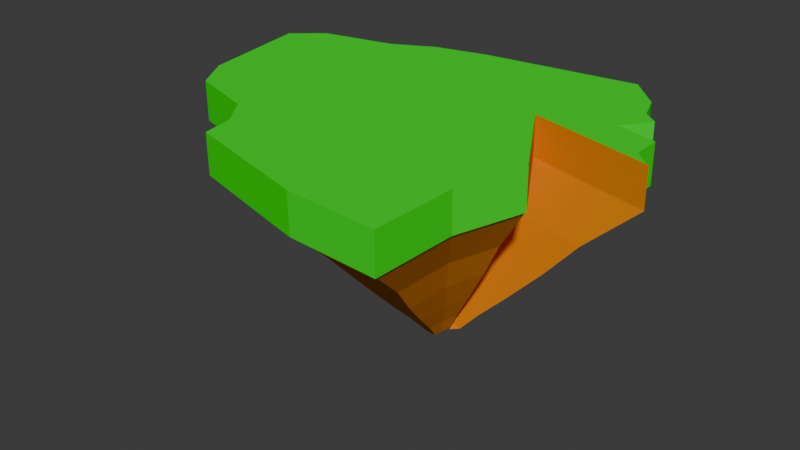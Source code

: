 # Source: genericIsland.blend  (saved by Blender 4.1.24; exported with 4.5.12 LTS)
import bpy
from mathutils import Matrix  # noqa: F401  (used for matrix-valued properties, if any)

bpy.ops.wm.read_factory_settings(use_empty=True)
scene = bpy.context.scene
scene.name = 'Scene'

# ---- collections
col_collection = bpy.data.collections.new('Collection'); scene.collection.children.link(col_collection)

# ---- materials (node trees are filled in below, after node groups)
mat_material_001 = bpy.data.materials.new('Material.001')
mat_material_001.use_transparent_shadow = False
mat_material_001.diffuse_color = (0.003861, 0.8032, 0.01413, 1.0)
mat_material_002 = bpy.data.materials.new('Material.002')
mat_material_002.use_transparent_shadow = False
mat_material_002.diffuse_color = (0.8, 0.2635, 0.005901, 1.0)

# ---- material node trees

# ---- world
world_world = bpy.data.worlds.new('World'); scene.world = world_world
world_world.use_nodes = True; world_world.node_tree.nodes.clear()
_N = world_world.node_tree.nodes; _L = world_world.node_tree.links
n0 = _N.new('ShaderNodeOutputWorld'); n0.name = 'World Output'; n0.location = (300, 300)
n1 = _N.new('ShaderNodeBackground'); n1.name = 'Background'; n1.location = (10, 300)
n1.inputs[0].default_value = (0.05088, 0.05088, 0.05088, 1.0)
_L.new(n1.outputs[0], n0.inputs[0])
n0.is_active_output = True
world_world.color = (0.05088, 0.05088, 0.05088)
world_world.use_sun_shadow = False
world_world.sun_shadow_jitter_overblur = 0.0

# ---- meshes
me_vert_001 = bpy.data.meshes.new('Vert.001')
me_vert_001.from_pydata([(1.78, 0.8618, 0.481), (3.089, -1.331, 0.4573), (2.56, -2.984, 0.4395), (2.492, -5.05, 0.4172), (0.2643, -4.89, 0.4189), (-0.9067, -4.568, 0.4224), (-2.904, -4.017, 0.4283), (-3.042, -3.237, 0.4367), (-3.547, -2.548, 0.4442), (-5.178, -2.02, 0.4499), (-5.706, -1.147, 0.4593), (-6.142, 1.608, 0.489), (-5.407, 2.205, 0.4954), (-3.593, 2.572, 0.4994), (-2.583, 3.077, 0.5049), (-1.297, 3.376, 0.5081), (0.9531, 3.651, 0.511), (2.515, 3.835, 0.513), (3.272, 3.054, 0.5046), (3.502, 2.412, 0.4977), (3.846, 2.136, 0.4947), (3.387, 1.493, 0.4878), (4.351, 1.218, 0.4848), (4.351, 0.5289, 0.4774), (4.834, 0.06965, 0.4724), (3.089, -1.321, -0.5056), (2.56, -2.974, -0.5234), (2.492, -5.04, -0.5457), (0.2643, -4.879, -0.5439), (-0.9067, -4.558, -0.5405), (-2.904, -4.007, -0.5345), (-3.042, -3.226, -0.5261), (-3.547, -2.537, -0.5187), (-5.178, -2.009, -0.513), (-5.706, -1.137, -0.5036), (-6.142, 1.618, -0.4739), (-5.407, 2.215, -0.4674), (-3.593, 2.583, -0.4635), (-2.583, 3.088, -0.458), (-1.297, 3.386, -0.4548), (0.9531, 3.662, -0.4518), (2.515, 3.846, -0.4498), (3.272, 3.065, -0.4583), (3.502, 2.422, -0.4652), (3.846, 2.146, -0.4682), (3.387, 1.504, -0.4751), (4.351, 1.228, -0.4781), (4.351, 0.5392, -0.4855), (4.834, 0.08004, -0.4904), (1.78, 0.8618, 0.5174), (3.089, -1.331, 0.4937), (4.834, 0.06965, 0.5088), (1.78, 0.8722, -0.4455), (3.089, -1.321, -0.4691), (2.56, -2.974, -0.487), (2.492, -5.04, -0.5093), (0.2643, -4.879, -0.5075), (-0.9067, -4.558, -0.5041), (-2.904, -4.007, -0.4981), (-3.042, -3.226, -0.4897), (-3.547, -2.537, -0.4823), (-5.178, -2.009, -0.4766), (-5.706, -1.137, -0.4672), (-6.142, 1.618, -0.4374), (-5.407, 2.215, -0.431), (-3.593, 2.583, -0.427), (-2.583, 3.088, -0.4216), (-1.297, 3.386, -0.4184), (0.9531, 3.662, -0.4154), (2.515, 3.846, -0.4134), (3.272, 3.065, -0.4218), (3.502, 2.422, -0.4288), (3.846, 2.146, -0.4317), (3.387, 1.504, -0.4387), (4.351, 1.228, -0.4416), (4.351, 0.5392, -0.4491), (4.834, 0.08004, -0.454), (1.299, 0.6511, -1.67), (2.247, -0.937, -1.687), (1.864, -2.134, -1.7), (1.814, -3.631, -1.716), (0.2012, -3.515, -1.715), (-0.6469, -3.282, -1.712), (-2.094, -2.883, -1.708), (-2.194, -2.317, -1.702), (-2.559, -1.818, -1.696), (-3.74, -1.436, -1.692), (-4.123, -0.804, -1.685), (-4.439, 1.192, -1.664), (-3.906, 1.624, -1.659), (-2.593, 1.89, -1.656), (-1.861, 2.256, -1.652), (-0.9296, 2.472, -1.65), (0.7001, 2.672, -1.648), (1.831, 2.805, -1.646), (2.38, 2.239, -1.653), (2.546, 1.774, -1.658), (2.796, 1.574, -1.66), (2.463, 1.108, -1.665), (3.161, 0.9088, -1.667), (3.161, 0.41, -1.672), (3.511, 0.07739, -1.676), (1.002, 0.5166, -2.608), (1.727, -0.6983, -2.621), (1.434, -1.614, -2.631), (1.396, -2.759, -2.643), (0.1623, -2.67, -2.642), (-0.4865, -2.492, -2.64), (-1.593, -2.187, -2.637), (-1.67, -1.754, -2.632), (-1.95, -1.372, -2.628), (-2.853, -1.08, -2.625), (-3.145, -0.5965, -2.62), (-3.387, 0.93, -2.603), (-2.98, 1.261, -2.6), (-1.975, 1.464, -2.598), (-1.415, 1.744, -2.595), (-0.7028, 1.91, -2.593), (0.544, 2.062, -2.591), (1.409, 2.164, -2.59), (1.829, 1.731, -2.595), (1.956, 1.375, -2.599), (2.147, 1.223, -2.6), (1.892, 0.8664, -2.604), (2.427, 0.7138, -2.606), (2.427, 0.3321, -2.61), (2.694, 0.07772, -2.613), (0.6667, 0.3637, -3.572), (1.14, -0.4297, -3.58), (0.9492, -1.028, -3.587), (0.9243, -1.776, -3.595), (0.1183, -1.717, -3.594), (-0.3054, -1.601, -3.593), (-1.028, -1.402, -3.591), (-1.078, -1.119, -3.588), (-1.261, -0.87, -3.585), (-1.851, -0.679, -3.583), (-2.042, -0.3633, -3.579), (-2.2, 0.6337, -3.569), (-1.934, 0.8497, -3.566), (-1.277, 0.9826, -3.565), (-0.9119, 1.165, -3.563), (-0.4466, 1.273, -3.562), (0.3676, 1.373, -3.561), (0.9326, 1.44, -3.56), (1.207, 1.157, -3.563), (1.29, 0.9245, -3.566), (1.414, 0.8248, -3.567), (1.248, 0.5922, -3.569), (1.597, 0.4925, -3.57), (1.597, 0.2432, -3.573), (1.772, 0.07706, -3.575), (0.4072, 0.245, -4.286), (0.6861, -0.2222, -4.291), (0.5735, -0.5744, -4.294), (0.5589, -1.015, -4.299), (0.08432, -0.9804, -4.299), (-0.1652, -0.912, -4.298), (-0.5908, -0.7945, -4.297), (-0.6202, -0.6282, -4.295), (-0.7278, -0.4815, -4.293), (-1.075, -0.369, -4.292), (-1.188, -0.1831, -4.29), (-1.281, 0.404, -4.284), (-1.124, 0.5312, -4.283), (-0.7376, 0.6094, -4.282), (-0.5223, 0.7171, -4.281), (-0.2483, 0.7806, -4.28), (0.2311, 0.8393, -4.279), (0.5638, 0.8785, -4.279), (0.7252, 0.7122, -4.281), (0.7741, 0.5752, -4.282), (0.8475, 0.5165, -4.283), (0.7497, 0.3795, -4.284), (0.9551, 0.3208, -4.285), (0.9551, 0.174, -4.286), (1.058, 0.07621, -4.287), (0.233, 0.1659, -4.819), (0.3811, -0.0823, -4.822), (0.3214, -0.2694, -4.824), (0.3136, -0.5033, -4.826), (0.06148, -0.4851, -4.826), (-0.07106, -0.4487, -4.825), (-0.2972, -0.3864, -4.825), (-0.3128, -0.298, -4.824), (-0.3699, -0.22, -4.823), (-0.5545, -0.1603, -4.822), (-0.6142, -0.06151, -4.821), (-0.6636, 0.2503, -4.818), (-0.5804, 0.3179, -4.817), (-0.3751, 0.3595, -4.817), (-0.2608, 0.4167, -4.816), (-0.1152, 0.4504, -4.816), (0.1394, 0.4816, -4.815), (0.3162, 0.5024, -4.815), (0.4019, 0.4141, -4.816), (0.4279, 0.3413, -4.817), (0.4669, 0.3101, -4.817), (0.4149, 0.2373, -4.818), (0.5241, 0.2062, -4.818), (0.5241, 0.1282, -4.819), (0.5787, 0.07622, -4.82), (0.0356, 0.07248, -5.076), (0.0356, 0.07248, -5.076), (0.0356, 0.07248, -5.076), (0.0356, 0.07248, -5.076), (0.0356, 0.07248, -5.076), (0.0356, 0.07248, -5.076), (0.0356, 0.07248, -5.076), (0.0356, 0.07248, -5.076), (0.0356, 0.07248, -5.076), (0.0356, 0.07248, -5.076), (0.0356, 0.07248, -5.076), (0.0356, 0.07248, -5.076), (0.0356, 0.07248, -5.076), (0.0356, 0.07248, -5.076), (0.0356, 0.07248, -5.076), (0.0356, 0.07248, -5.076), (0.0356, 0.07248, -5.076), (0.0356, 0.07248, -5.076), (0.0356, 0.07248, -5.076), (0.0356, 0.07248, -5.076), (0.0356, 0.07248, -5.076), (0.0356, 0.07248, -5.076), (0.0356, 0.07248, -5.076), (0.0356, 0.07248, -5.076), (0.0356, 0.07248, -5.076)], [], [(0, 24, 23, 22, 21, 20, 19, 18, 17, 16, 15, 14, 13, 12, 11, 10, 9, 8, 7, 6, 5, 4, 3, 2, 1), (10, 34, 33, 9), (3, 27, 26, 2), (18, 42, 41, 17), (11, 35, 34, 10), (4, 28, 27, 3), (19, 43, 42, 18), (12, 36, 35, 11), (5, 29, 28, 4), (20, 44, 43, 19), (13, 37, 36, 12), (6, 30, 29, 5), (21, 45, 44, 20), (14, 38, 37, 13), (7, 31, 30, 6), (22, 46, 45, 21), (15, 39, 38, 14), (8, 32, 31, 7), (23, 47, 46, 22), (16, 40, 39, 15), (9, 33, 32, 8), (24, 48, 47, 23), (2, 26, 25, 1), (17, 41, 40, 16), (74, 99, 98, 73), (49, 52, 76, 51), (50, 53, 52, 49), (86, 111, 110, 85), (53, 78, 77, 52), (67, 92, 91, 66), (60, 85, 84, 59), (75, 100, 99, 74), (68, 93, 92, 67), (61, 86, 85, 60), (76, 101, 100, 75), (54, 79, 78, 53), (69, 94, 93, 68), (62, 87, 86, 61), (52, 77, 101, 76), (55, 80, 79, 54), (70, 95, 94, 69), (63, 88, 87, 62), (56, 81, 80, 55), (71, 96, 95, 70), (64, 89, 88, 63), (57, 82, 81, 56), (72, 97, 96, 71), (65, 90, 89, 64), (58, 83, 82, 57), (73, 98, 97, 72), (66, 91, 90, 65), (59, 84, 83, 58), (113, 138, 137, 112), (101, 126, 125, 100), (79, 104, 103, 78), (94, 119, 118, 93), (87, 112, 111, 86), (77, 102, 126, 101), (80, 105, 104, 79), (95, 120, 119, 94), (88, 113, 112, 87), (81, 106, 105, 80), (96, 121, 120, 95), (89, 114, 113, 88), (82, 107, 106, 81), (97, 122, 121, 96), (90, 115, 114, 89), (83, 108, 107, 82), (98, 123, 122, 97), (91, 116, 115, 90), (84, 109, 108, 83), (99, 124, 123, 98), (92, 117, 116, 91), (85, 110, 109, 84), (100, 125, 124, 99), (78, 103, 102, 77), (93, 118, 117, 92), (147, 172, 171, 146), (106, 131, 130, 105), (121, 146, 145, 120), (114, 139, 138, 113), (107, 132, 131, 106), (122, 147, 146, 121), (115, 140, 139, 114), (108, 133, 132, 107), (123, 148, 147, 122), (116, 141, 140, 115), (109, 134, 133, 108), (124, 149, 148, 123), (117, 142, 141, 116), (110, 135, 134, 109), (125, 150, 149, 124), (103, 128, 127, 102), (118, 143, 142, 117), (111, 136, 135, 110), (126, 151, 150, 125), (104, 129, 128, 103), (119, 144, 143, 118), (112, 137, 136, 111), (102, 127, 151, 126), (105, 130, 129, 104), (120, 145, 144, 119), (159, 184, 183, 158), (140, 165, 164, 139), (133, 158, 157, 132), (148, 173, 172, 147), (141, 166, 165, 140), (134, 159, 158, 133), (149, 174, 173, 148), (142, 167, 166, 141), (135, 160, 159, 134), (150, 175, 174, 149), (128, 153, 152, 127), (143, 168, 167, 142), (136, 161, 160, 135), (151, 176, 175, 150), (129, 154, 153, 128), (144, 169, 168, 143), (137, 162, 161, 136), (127, 152, 176, 151), (130, 155, 154, 129), (145, 170, 169, 144), (138, 163, 162, 137), (131, 156, 155, 130), (146, 171, 170, 145), (139, 164, 163, 138), (132, 157, 156, 131), (186, 211, 210, 185), (174, 199, 198, 173), (167, 192, 191, 166), (160, 185, 184, 159), (175, 200, 199, 174), (153, 178, 177, 152), (168, 193, 192, 167), (161, 186, 185, 160), (176, 201, 200, 175), (154, 179, 178, 153), (169, 194, 193, 168), (162, 187, 186, 161), (152, 177, 201, 176), (155, 180, 179, 154), (170, 195, 194, 169), (163, 188, 187, 162), (156, 181, 180, 155), (171, 196, 195, 170), (164, 189, 188, 163), (157, 182, 181, 156), (172, 197, 196, 171), (165, 190, 189, 164), (158, 183, 182, 157), (173, 198, 197, 172), (166, 191, 190, 165), (202, 203, 204, 205, 206, 207, 208, 209, 210, 211, 212, 213, 214, 215, 216, 217, 218, 219, 220, 221, 222, 223, 224, 225, 226), (201, 226, 225, 200), (179, 204, 203, 178), (194, 219, 218, 193), (187, 212, 211, 186), (177, 202, 226, 201), (180, 205, 204, 179), (195, 220, 219, 194), (188, 213, 212, 187), (181, 206, 205, 180), (196, 221, 220, 195), (189, 214, 213, 188), (182, 207, 206, 181), (197, 222, 221, 196), (190, 215, 214, 189), (183, 208, 207, 182), (198, 223, 222, 197), (191, 216, 215, 190), (184, 209, 208, 183), (199, 224, 223, 198), (192, 217, 216, 191), (185, 210, 209, 184), (200, 225, 224, 199), (178, 203, 202, 177), (193, 218, 217, 192)])
me_vert_001.polygons.foreach_set('material_index', [0, 0, 0, 0, 0, 0, 0, 0, 0, 0, 0, 0, 0, 0, 0, 0, 0, 0, 0, 0, 0, 0, 0, 0, 1, 1, 1, 1, 1, 1, 1, 1, 1, 1, 1, 1, 1, 1, 1, 1, 1, 1, 1, 1, 1, 1, 1, 1, 1, 1, 1, 1, 1, 1, 1, 1, 1, 1, 1, 1, 1, 1, 1, 1, 1, 1, 1, 1, 1, 1, 1, 1, 1, 1, 1, 1, 1, 1, 1, 1, 1, 1, 1, 1, 1, 1, 1, 1, 1, 1, 1, 1, 1, 1, 1, 1, 1, 1, 1, 1, 1, 1, 1, 1, 1, 1, 1, 1, 1, 1, 1, 1, 1, 1, 1, 1, 1, 1, 1, 1, 1, 1, 1, 1, 1, 1, 1, 1, 1, 1, 1, 1, 1, 1, 1, 1, 1, 1, 1, 1, 1, 1, 1, 1, 1, 1, 1, 1, 1, 1, 1, 1, 1, 1, 1, 1, 1, 1, 1, 1, 1, 1, 1, 1, 1, 1, 1, 1, 1, 1, 1, 1, 1, 1, 1, 1, 1])
me_vert_001.materials.append(mat_material_001)
me_vert_001.materials.append(mat_material_002)
me_vert_001.update()

# ---- objects
ob_vert_001 = bpy.data.objects.new('Vert.001', me_vert_001)

# ---- transforms, parenting, visibility, modifiers, constraints
ob_vert_001.location = (-1.78, -0.01225, 0.3414)
ob_vert_001.scale = (2.0, 2.0, 2.0)

# ---- collection membership
col_collection.objects.link(ob_vert_001)

# ---- scene / render settings (as saved in the file)
scene.frame_start = 1; scene.frame_end = 250; scene.frame_set(1)
scene.render.engine = 'BLENDER_EEVEE_NEXT'
scene.cycles.sampling_pattern = 'TABULATED_SOBOL'
scene.eevee.ray_tracing_options.trace_max_roughness = 0.0
bpy.context.view_layer.update()

# ---- added for rendering (the .blend has no active camera and no usable light): camera, sun
cam_auto = bpy.data.cameras.new('AutoCamera')
cam_auto.lens = 50.0
cam_auto.sensor_width = 36.0
cam_auto.clip_end = 1000.0
ob_auto_camera = bpy.data.objects.new('AutoCamera', cam_auto)
scene.collection.objects.link(ob_auto_camera)
ob_auto_camera.location = (25.0295, -34.9583, 18.2769)
ob_auto_camera.rotation_euler = (1.09748, -7.21219e-08, 0.694738)
scene.camera = ob_auto_camera
light_auto_sun = bpy.data.lights.new('AutoSun', 'SUN')
light_auto_sun.energy = 3.0
light_auto_sun.angle = 0.0523599
ob_auto_sun = bpy.data.objects.new('AutoSun', light_auto_sun)
scene.collection.objects.link(ob_auto_sun)
ob_auto_sun.rotation_euler = (0.872665, 0.174533, 0.523599)
bpy.context.view_layer.update()
